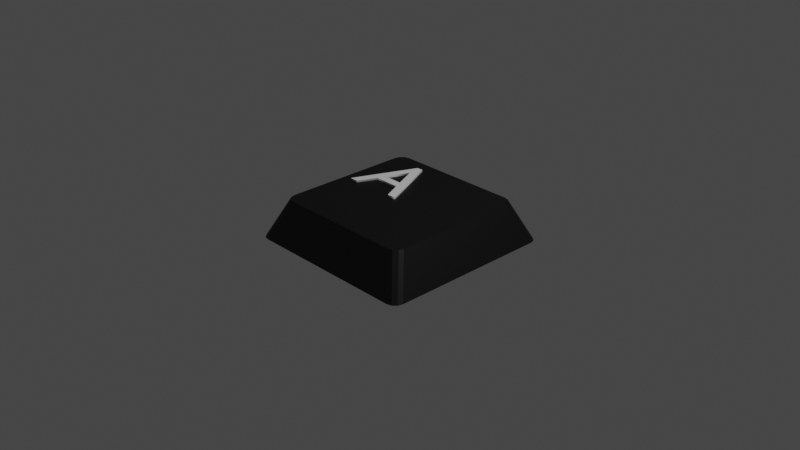# Source: A_Key.blend  (saved by Blender 3.3.6; exported with 4.5.12 LTS)
import bpy
from mathutils import Matrix  # noqa: F401  (used for matrix-valued properties, if any)

bpy.ops.wm.read_factory_settings(use_empty=True)
scene = bpy.context.scene
scene.name = 'Scene'

# ---- collections
col_collection = bpy.data.collections.new('Collection'); scene.collection.children.link(col_collection)

# ---- materials (node trees are filled in below, after node groups)
mat_text_mat = bpy.data.materials.new('Text Mat')
mat_text_mat.use_transparent_shadow = False
mat_material = bpy.data.materials.new('Material')
mat_material.alpha_threshold = 0.0
mat_material.use_transparent_shadow = False
mat_material.roughness = 0.5
mat_material.line_color = (0.0, 0.0, 0.0, 1.0)

# ---- material node trees
mat_text_mat.use_nodes = True; mat_text_mat.node_tree.nodes.clear()
_N = mat_text_mat.node_tree.nodes; _L = mat_text_mat.node_tree.links
n0 = _N.new('ShaderNodeBsdfPrincipled'); n0.name = 'Principled BSDF'; n0.location = (10, 300)
n0.distribution = 'GGX'
n0.subsurface_method = 'RANDOM_WALK_SKIN'
n0.inputs[3].default_value = 1.45
n0.inputs[27].default_value = (0.0, 0.0, 0.0, 1.0)
n0.inputs[28].default_value = 1.0
n1 = _N.new('ShaderNodeOutputMaterial'); n1.name = 'Material Output'; n1.location = (300, 300)
_L.new(n0.outputs[0], n1.inputs[0])
n1.is_active_output = True
mat_material.use_nodes = True; mat_material.node_tree.nodes.clear()
_N = mat_material.node_tree.nodes; _L = mat_material.node_tree.links
n0 = _N.new('ShaderNodeOutputMaterial'); n0.name = 'Material Output'; n0.location = (300, 300)
n1 = _N.new('ShaderNodeBsdfPrincipled'); n1.name = 'Principled BSDF'; n1.location = (10, 300)
n1.distribution = 'GGX'
n1.subsurface_method = 'RANDOM_WALK_SKIN'
n1.inputs[0].default_value = (0.0, 0.0, 0.0, 1.0)
n1.inputs[3].default_value = 1.45
n1.inputs[27].default_value = (0.0, 0.0, 0.0, 1.0)
n1.inputs[28].default_value = 1.0
_L.new(n1.outputs[0], n0.inputs[0])
n0.is_active_output = True

# ---- world
world_world = bpy.data.worlds.new('World'); scene.world = world_world
world_world.use_nodes = True; world_world.node_tree.nodes.clear()
_N = world_world.node_tree.nodes; _L = world_world.node_tree.links
n0 = _N.new('ShaderNodeOutputWorld'); n0.name = 'World Output'; n0.location = (300, 300)
n1 = _N.new('ShaderNodeBackground'); n1.name = 'Background'; n1.location = (10, 300)
n1.inputs[0].default_value = (0.05088, 0.05088, 0.05088, 1.0)
_L.new(n1.outputs[0], n0.inputs[0])
n0.is_active_output = True
world_world.color = (0.05088, 0.05088, 0.05088)
world_world.use_sun_shadow = False
world_world.sun_shadow_jitter_overblur = 0.0

# ---- cameras
cam_camera = bpy.data.cameras.new('Camera')
cam_camera.clip_end = 100.0
cam_camera.ortho_scale = 7.314

# ---- lights
light_light = bpy.data.lights.new('Light', 'POINT')
light_light.transmission_factor = 0.0
light_light.energy = 1000.0
light_light.shadow_soft_size = 0.1
light_light.shadow_maximum_resolution = 0.006
light_light.use_absolute_resolution = True

# ---- meshes
me_text_001 = bpy.data.meshes.new('Text.001')
me_text_001.from_pydata([(0.567, 0.0, 0.01), (0.476, 0.201, 0.01), (0.186, 0.201, 0.01), (0.1, 0.0, 0.01), (0.0, 0.0, 0.01), (0.293, 0.686, 0.01), (0.362, 0.686, 0.01), (0.667, 0.0, 0.01), (0.436, 0.289, 0.01), (0.326, 0.536, 0.01), (0.224, 0.289, 0.01), (0.567, 0.0, -0.01), (0.476, 0.201, -0.01), (0.186, 0.201, -0.01), (0.1, 0.0, -0.01), (0.0, 0.0, -0.01), (0.293, 0.686, -0.01), (0.362, 0.686, -0.01), (0.667, 0.0, -0.01), (0.436, 0.289, -0.01), (0.326, 0.536, -0.01), (0.224, 0.289, -0.01), (0.567, 0.0, -0.01), (0.567, 0.0, 0.01), (0.476, 0.201, -0.01), (0.476, 0.201, 0.01), (0.186, 0.201, -0.01), (0.186, 0.201, 0.01), (0.1, 0.0, -0.01), (0.1, 0.0, 0.01), (0.0, 0.0, -0.01), (0.0, 0.0, 0.01), (0.293, 0.686, -0.01), (0.293, 0.686, 0.01), (0.362, 0.686, -0.01), (0.362, 0.686, 0.01), (0.667, 0.0, -0.01), (0.667, 0.0, 0.01), (0.436, 0.289, -0.01), (0.436, 0.289, 0.01), (0.326, 0.536, -0.01), (0.326, 0.536, 0.01), (0.224, 0.289, -0.01), (0.224, 0.289, 0.01), (1.506, 0.7287, -0.009269), (1.398, 0.8368, -0.009269), (1.492, 0.7828, -0.009269), (1.452, 0.8223, -0.009269), (1.592, 1.031, -0.4385), (1.7, 0.9227, -0.4385), (1.646, 1.016, -0.4385), (1.686, 0.9768, -0.4385), (1.398, -0.7751, -0.009269), (1.506, -0.667, -0.009269), (1.452, -0.7606, -0.009269), (1.492, -0.7211, -0.009269), (1.7, -0.861, -0.4385), (1.592, -0.9692, -0.4385), (1.686, -0.9151, -0.4385), (1.646, -0.9547, -0.4385), (0.002605, 0.8368, -0.009269), (-0.1055, 0.7287, -0.009269), (-0.05147, 0.8223, -0.009269), (-0.09106, 0.7828, -0.009269), (-0.2996, 0.9227, -0.4385), (-0.1914, 1.031, -0.4385), (-0.2851, 0.9768, -0.4385), (-0.2455, 1.016, -0.4385), (-0.1055, -0.667, -0.009269), (0.002605, -0.7751, -0.009269), (-0.09106, -0.7211, -0.009269), (-0.05147, -0.7606, -0.009269), (-0.1914, -0.9692, -0.4385), (-0.2996, -0.861, -0.4385), (-0.2455, -0.9547, -0.4385), (-0.2851, -0.9151, -0.4385)], [], [(4, 6, 5), (4, 9, 6), (9, 7, 6), (4, 10, 9), (8, 7, 9), (4, 2, 10), (2, 8, 10), (2, 1, 8), (1, 7, 8), (4, 3, 2), (0, 7, 1), (15, 16, 17), (15, 17, 20), (20, 17, 18), (15, 20, 21), (19, 20, 18), (15, 21, 13), (13, 21, 19), (13, 19, 12), (12, 19, 18), (15, 13, 14), (11, 12, 18), (23, 25, 24, 22), (25, 27, 26, 24), (27, 29, 28, 26), (29, 31, 30, 28), (31, 33, 32, 30), (33, 35, 34, 32), (35, 37, 36, 34), (37, 23, 22, 36), (39, 41, 40, 38), (41, 43, 42, 40), (43, 39, 38, 42), (64, 66, 67, 65, 48, 50, 51, 49, 56, 58, 59, 57, 72, 74, 75, 73), (73, 68, 61, 64), (57, 52, 69, 72), (44, 46, 47, 45, 60, 62, 63, 61, 68, 70, 71, 69, 52, 54, 55, 53), (49, 44, 53, 56), (44, 49, 51, 46), (46, 51, 50, 47), (47, 50, 48, 45), (72, 69, 71, 74), (74, 71, 70, 75), (75, 70, 68, 73), (52, 57, 59, 54), (54, 59, 58, 55), (55, 58, 56, 53), (60, 65, 67, 62), (62, 67, 66, 63), (63, 66, 64, 61), (65, 60, 45, 48)])
me_text_001.polygons.foreach_set('use_smooth', [0, 0, 0, 0, 0, 0, 0, 0, 0, 0, 0, 0, 0, 0, 0, 0, 0, 0, 0, 0, 0, 0, 1, 1, 1, 1, 1, 1, 1, 1, 1, 1, 1, 0, 0, 0, 0, 0, 0, 0, 0, 0, 0, 0, 0, 0, 0, 0, 0, 0, 0])
me_text_001.polygons.foreach_set('material_index', [0, 0, 0, 0, 0, 0, 0, 0, 0, 0, 0, 0, 0, 0, 0, 0, 0, 0, 0, 0, 0, 0, 0, 0, 0, 0, 0, 0, 0, 0, 0, 0, 0, 1, 1, 1, 1, 1, 1, 1, 1, 1, 1, 1, 1, 1, 1, 1, 1, 1, 1])
_uv = me_text_001.uv_layers.new(name='UVMap')
_uv.uv.foreach_set('vector', [0.4, 0.0, 0.6, 0.0, 0.5, 0.0, 0.4, 0.0, 0.9, 0.0, 0.6, 0.0, 0.9, 0.0, 0.7, 0.0, 0.6, 0.0, 0.4, 0.0, 1.0, 0.0, 0.9, 0.0, 0.8, 0.0, 0.7, 0.0, 0.9, 0.0, 0.4, 0.0, 0.2, 0.0, 1.0, 0.0, 0.2, 0.0, 0.8, 0.0, 1.0, 0.0, 0.2, 0.0, 0.1, 0.0, 0.8, 0.0, 0.1, 0.0, 0.7, 0.0, 0.8, 0.0, 0.4, 0.0, 0.3, 0.0, 0.2, 0.0, 0.0, 0.0, 0.7, 0.0, 0.1, 0.0, 0.4, 0.0, 0.5, 0.0, 0.6, 0.0, 0.4, 0.0, 0.6, 0.0, 0.9, 0.0, 0.9, 0.0, 0.6, 0.0, 0.7, 0.0, 0.4, 0.0, 0.9, 0.0, 1.0, 0.0, 0.8, 0.0, 0.9, 0.0, 0.7, 0.0, 0.4, 0.0, 1.0, 0.0, 0.2, 0.0, 0.2, 0.0, 1.0, 0.0, 0.8, 0.0, 0.2, 0.0, 0.8, 0.0, 0.1, 0.0, 0.1, 0.0, 0.8, 0.0, 0.7, 0.0, 0.4, 0.0, 0.2, 0.0, 0.3, 0.0, 0.0, 0.0, 0.1, 0.0, 0.7, 0.0, 0.0, 1.0, 0.125, 1.0, 0.125, 0.0, 0.0, 0.0, 0.125, 1.0, 0.25, 1.0, 0.25, 0.0, 0.125, 0.0, 0.25, 1.0, 0.375, 1.0, 0.375, 0.0, 0.25, 0.0, 0.375, 1.0, 0.5, 1.0, 0.5, 0.0, 0.375, 0.0, 0.5, 1.0, 0.625, 1.0, 0.625, 0.0, 0.5, 0.0, 0.625, 1.0, 0.75, 1.0, 0.75, 0.0, 0.625, 0.0, 0.75, 1.0, 0.875, 1.0, 0.875, 0.0, 0.75, 0.0, 0.875, 1.0, 1.0, 1.0, 1.0, 0.0, 0.875, 0.0, 0.0, 1.0, 0.3333, 1.0, 0.3333, 0.0, 0.0, 0.0, 0.3333, 1.0, 0.6667, 1.0, 0.6667, 0.0, 0.3333, 0.0, 0.6667, 1.0, 1.0, 1.0, 1.0, 0.0, 0.6667, 0.0, 0.125, 0.5135, 0.1268, 0.5068, 0.1318, 0.5018, 0.1385, 0.5, 0.3615, 0.5, 0.3682, 0.5018, 0.3732, 0.5068, 0.375, 0.5135, 0.375, 0.7365, 0.3732, 0.7432, 0.3682, 0.7482, 0.3615, 0.75, 0.1385, 0.75, 0.1318, 0.7482, 0.1268, 0.7432, 0.125, 0.7365, 0.375, 0.01352, 0.625, 0.01677, 0.625, 0.2332, 0.375, 0.2365, 0.375, 0.7635, 0.625, 0.7668, 0.625, 0.9832, 0.375, 0.9865, 0.625, 0.5168, 0.6272, 0.5084, 0.6334, 0.5022, 0.6418, 0.5, 0.8582, 0.5, 0.8666, 0.5022, 0.8728, 0.5084, 0.875, 0.5168, 0.875, 0.7332, 0.8728, 0.7416, 0.8666, 0.7478, 0.8582, 0.75, 0.6418, 0.75, 0.6334, 0.7478, 0.6272, 0.7416, 0.625, 0.7332, 0.375, 0.5135, 0.625, 0.5168, 0.625, 0.7332, 0.375, 0.7365, 0.625, 0.5168, 0.375, 0.5135, 0.3782, 0.5065, 0.6282, 0.5081, 0.6282, 0.5081, 0.3782, 0.5065, 0.3782, 0.4935, 0.6282, 0.4919, 0.6282, 0.4919, 0.3782, 0.4935, 0.375, 0.4865, 0.625, 0.4832, 0.375, 0.9865, 0.625, 0.9832, 0.625, 1.0, 0.3878, 1.0, 0.3878, 0.0, 0.625, 0.0, 0.6282, 0.008147, 0.3782, 0.006503, 0.3782, 0.006503, 0.6282, 0.008147, 0.625, 0.01677, 0.375, 0.01352, 0.625, 0.7668, 0.375, 0.7635, 0.3782, 0.7565, 0.6282, 0.7581, 0.6282, 0.7581, 0.3782, 0.7565, 0.3782, 0.7435, 0.6282, 0.7419, 0.6282, 0.7419, 0.3782, 0.7435, 0.375, 0.7365, 0.625, 0.7332, 0.625, 0.2668, 0.375, 0.2635, 0.3782, 0.2565, 0.6282, 0.2581, 0.6282, 0.2581, 0.3782, 0.2565, 0.3782, 0.2435, 0.6282, 0.2419, 0.6282, 0.2419, 0.3782, 0.2435, 0.375, 0.2365, 0.625, 0.2332, 0.375, 0.2635, 0.625, 0.2668, 0.625, 0.4832, 0.375, 0.4865])
me_text_001.materials.append(mat_text_mat)
me_text_001.materials.append(mat_material)
me_text_001.update()

# ---- objects
ob_light = bpy.data.objects.new('Light', light_light)
ob_camera = bpy.data.objects.new('Camera', cam_camera)
ob_text = bpy.data.objects.new('Text', me_text_001)

# ---- transforms, parenting, visibility, modifiers, constraints
ob_light.location = (4.076, 1.005, 5.904)
ob_light.rotation_euler = (0.6503, 0.05522, 1.866)
ob_light.lock_rotations_4d = False
ob_light.empty_display_type = 'ARROWS'
ob_light.color = (0.0, 0.0, 0.0, 0.0)
ob_light.lineart.crease_threshold = 0.0
ob_camera.location = (7.359, -6.926, 4.958)
ob_camera.rotation_euler = (1.109, 0.0, 0.8149)
ob_camera.lock_rotations_4d = False
ob_camera.empty_display_type = 'ARROWS'
ob_camera.color = (0.0, 0.0, 0.0, 0.0)
ob_camera.display_type = 'WIRE'
ob_camera.lineart.crease_threshold = 0.0
ob_text.location = (-0.7004, -0.03085, 0.2239)

# ---- collection membership
col_collection.objects.link(ob_light)
col_collection.objects.link(ob_camera)
col_collection.objects.link(ob_text)

# ---- scene / render settings (as saved in the file)
scene.camera = ob_camera
scene.frame_start = 1; scene.frame_end = 250; scene.frame_set(1)
scene.render.engine = 'BLENDER_EEVEE_NEXT'
scene.cycles.sampling_pattern = 'TABULATED_SOBOL'
scene.cycles.use_light_tree = False
scene.view_settings.view_transform = 'Filmic'
bpy.context.view_layer.update()
